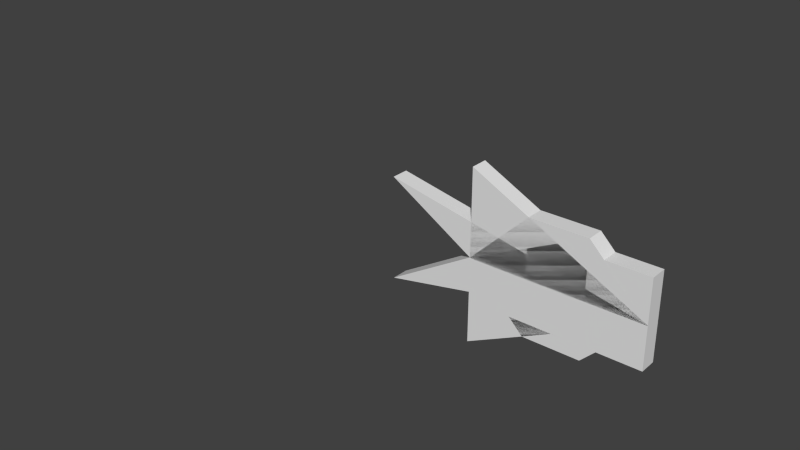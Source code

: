 # Source: shape.blend  (saved by Blender 2.67.0; exported with 4.5.12 LTS)
import bpy
from mathutils import Matrix  # noqa: F401  (used for matrix-valued properties, if any)

bpy.ops.wm.read_factory_settings(use_empty=True)
scene = bpy.context.scene
scene.name = 'Scene'

# ---- collections
col_collection_1 = bpy.data.collections.new('Collection 1'); scene.collection.children.link(col_collection_1)

# ---- materials (node trees are filled in below, after node groups)
mat_material = bpy.data.materials.new('Material')
mat_material.alpha_threshold = 0.0
mat_material.use_transparent_shadow = False
mat_material.roughness = 0.5
mat_material.line_color = (0.0, 0.0, 0.0, 1.0)

# ---- node groups
ng_auto_smooth = bpy.data.node_groups.new('Auto Smooth', 'GeometryNodeTree')
_s = ng_auto_smooth.interface.new_socket(name='Geometry', in_out='OUTPUT', socket_type='NodeSocketGeometry')
_s = ng_auto_smooth.interface.new_socket(name='Geometry', in_out='INPUT', socket_type='NodeSocketGeometry')
_s = ng_auto_smooth.interface.new_socket(name='Angle', in_out='INPUT', socket_type='NodeSocketFloat')
_s.subtype = 'ANGLE'
_s.min_value = 0.0
_s.max_value = 3.142
ng_auto_smooth.is_modifier = True
_N = ng_auto_smooth.nodes; _L = ng_auto_smooth.links
n0 = _N.new('NodeGroupOutput'); n0.name = 'Group Output'; n0.location = (480, -100)
n1 = _N.new('NodeGroupInput'); n1.name = 'Group Input'; n1.location = (-420, -300)
n2 = _N.new('NodeGroupInput'); n2.name = 'Group Input.001'; n2.location = (-60, -100)
n3 = _N.new('GeometryNodeSetShadeSmooth'); n3.name = 'Set Shade Smooth'; n3.location = (120, -100)
n3.domain = 'EDGE'
n4 = _N.new('GeometryNodeSetShadeSmooth'); n4.name = 'Set Shade Smooth.001'; n4.location = (300, -100)
n5 = _N.new('GeometryNodeInputMeshEdgeAngle'); n5.name = 'Edge Angle'; n5.location = (-420, -220)
n6 = _N.new('GeometryNodeInputEdgeSmooth'); n6.name = 'Is Edge Smooth'; n6.location = (-60, -160)
n7 = _N.new('GeometryNodeInputShadeSmooth'); n7.name = 'Is Face Smooth'; n7.location = (-240, -340)
n8 = _N.new('FunctionNodeBooleanMath'); n8.name = 'Boolean Math'; n8.location = (-60, -220)
n9 = _N.new('FunctionNodeCompare'); n9.name = 'Compare'; n9.location = (-240, -180)
n9.operation = 'LESS_EQUAL'
_L.new(n5.outputs[0], n9.inputs[0])
_L.new(n4.outputs[0], n0.inputs[0])
_L.new(n1.outputs[1], n9.inputs[1])
_L.new(n9.outputs[0], n8.inputs[0])
_L.new(n7.outputs[0], n8.inputs[1])
_L.new(n2.outputs[0], n3.inputs[0])
_L.new(n6.outputs[0], n3.inputs[1])
_L.new(n3.outputs[0], n4.inputs[0])
_L.new(n8.outputs[0], n3.inputs[2])
n0.is_active_output = True

# ---- material node trees

# ---- world
world_world = bpy.data.worlds.new('World'); scene.world = world_world
world_world.color = (0.05088, 0.05088, 0.05088)
world_world.use_sun_shadow = False
world_world.sun_shadow_jitter_overblur = 0.0
world_world.cycles.sampling_method = 'MANUAL'
world_world.cycles.sample_map_resolution = 256

# ---- meshes
me_plane_003 = bpy.data.meshes.new('Plane.003')
me_plane_003.from_pydata([(0.3333, 0.6667, 1.066e-07), (-0.3333, 0.6667, 1.066e-07), (0.3333, -0.6667, -1.066e-07), (-0.3333, -0.6667, -1.066e-07), (-1.0, 0.0, 0.0), (1.0, 0.0, 0.0), (0.3333, 0.6667, -0.1), (-0.3333, 0.6667, -0.1), (0.3333, -0.6667, -0.1), (-0.3333, -0.6667, -0.1), (-1.0, -1.28e-07, -0.1), (1.0, -1.28e-07, -0.1)], [], [(3, 4, 1), (10, 9, 7), (1, 4, 10), (4, 3, 9), (3, 2, 8), (0, 1, 7), (2, 5, 11), (5, 0, 6), (8, 11, 6), (9, 8, 7), (8, 6, 7), (5, 2, 0), (2, 3, 1), (0, 2, 1), (7, 1, 10), (10, 4, 9), (9, 3, 8), (6, 0, 7), (8, 2, 11), (11, 5, 6)])
me_plane_003.use_remesh_preserve_volume = False
me_plane_003.use_remesh_preserve_attributes = False
me_plane_003.use_mirror_vertex_groups = False
me_plane_003.update()
me_plane_002 = bpy.data.meshes.new('Plane.002')
me_plane_002.from_pydata([(-2.0, -0.6, -1.267e-07), (-2.0, 0.6, 1.267e-07), (1.0, 0.0, 0.0), (-1.0, 0.0, 0.0), (-2.0, -0.6, -0.1), (-2.0, 0.6, -0.1), (1.0, -1.28e-07, -0.1), (-1.0, -1.28e-07, -0.1)], [], [(7, 4, 6), (2, 0, 3), (7, 6, 5), (2, 1, 5), (0, 2, 6), (1, 3, 7), (3, 0, 4), (6, 2, 5), (4, 0, 6), (5, 1, 7), (7, 3, 4), (2, 3, 1)])
me_plane_002.use_remesh_preserve_volume = False
me_plane_002.use_remesh_preserve_attributes = False
me_plane_002.use_mirror_vertex_groups = False
me_plane_002.update()
me_plane_001 = bpy.data.meshes.new('Plane.001')
me_plane_001.from_pydata([(0.0, 1.0, -0.1), (1.0, -1.28e-07, -0.1), (0.0, -1.0, -0.1), (-1.0, -1.28e-07, -0.1), (0.0, -1.0, 0.0), (0.0, 1.0, 0.0), (1.0, 0.0, 0.0), (-1.0, 0.0, 0.0)], [], [(6, 4, 7), (1, 0, 3), (7, 4, 3), (5, 7, 0), (6, 5, 1), (4, 6, 1), (2, 1, 3), (5, 6, 7), (5, 0, 1), (7, 3, 0), (2, 4, 1), (4, 2, 3)])
me_plane_001.use_remesh_preserve_volume = False
me_plane_001.use_remesh_preserve_attributes = False
me_plane_001.use_mirror_vertex_groups = False
me_plane_001.update()
me_plane = bpy.data.meshes.new('Plane')
me_plane.from_pydata([(1.0, 0.0, 0.0), (-1.0, -1.0, 0.0), (-1.0, 1.0, 0.0), (1.0, -1.28e-07, -0.1), (-1.0, -1.0, -0.1), (-1.0, 1.0, -0.1)], [], [(1, 2, 0), (4, 3, 5), (1, 0, 3, 4), (0, 2, 5, 3), (2, 1, 4, 5)])
me_plane.use_remesh_preserve_volume = False
me_plane.use_remesh_preserve_attributes = False
me_plane.use_mirror_vertex_groups = False
me_plane.update()
me_cube = bpy.data.meshes.new('Cube')
me_cube.from_pydata([(1.0, 1.0, -1.0), (1.0, -1.0, -1.0), (-1.0, -1.0, -1.0), (-1.0, 1.0, -1.0), (1.0, 1.0, 1.0), (1.0, -1.0, 1.0), (-1.0, -1.0, 1.0), (-1.0, 1.0, 1.0)], [], [(0, 1, 2), (4, 7, 5), (0, 4, 1), (1, 5, 2), (2, 6, 7), (4, 0, 3), (3, 0, 2), (7, 6, 5), (4, 5, 1), (3, 2, 7), (7, 4, 3), (5, 6, 2)])
me_cube.materials.append(mat_material)
me_cube.use_remesh_preserve_volume = False
me_cube.use_remesh_preserve_attributes = False
me_cube.use_mirror_vertex_groups = False
me_cube.update()

# ---- objects
ob_hexagon = bpy.data.objects.new('Hexagon', me_plane_003)
ob_arrow = bpy.data.objects.new('Arrow', me_plane_002)
ob_diamond = bpy.data.objects.new('Diamond', me_plane_001)
ob_triangle = bpy.data.objects.new('Triangle', me_plane)
ob_rect = bpy.data.objects.new('Rect', me_cube)

# ---- transforms, parenting, visibility, modifiers, constraints
ob_hexagon.location = (0.5, -0.05, 0.0)
ob_hexagon.rotation_euler = (1.571, 0.0, 0.0)
ob_hexagon.scale = (0.5, 0.5, 1.0)
ob_hexagon.hide_viewport = True
ob_hexagon.lineart.crease_threshold = 0.0
ob_arrow.location = (0.5, -0.05, 0.0)
ob_arrow.rotation_euler = (1.571, 0.0, 0.0)
ob_arrow.scale = (0.5, 0.5, 1.0)
ob_arrow.hide_viewport = True
ob_arrow.lineart.crease_threshold = 0.0
ob_diamond.location = (0.5, -0.05, 0.0)
ob_diamond.rotation_euler = (1.571, 0.0, 0.0)
ob_diamond.scale = (0.5, 0.25, 1.0)
ob_diamond.hide_viewport = True
ob_diamond.lineart.crease_threshold = 0.0
ob_triangle.location = (0.5, -0.05, 0.0)
ob_triangle.rotation_euler = (1.571, 0.0, 0.0)
ob_triangle.scale = (0.5, 0.5, 1.0)
ob_triangle.hide_viewport = True
ob_triangle.lineart.crease_threshold = 0.0
ob_rect.location = (0.5, 0.0, 0.0)
ob_rect.scale = (0.5, 0.05, 0.25)
ob_rect.lock_rotations_4d = False
ob_rect.empty_display_type = 'ARROWS'
ob_rect.color = (1.0, 0.1308, 0.8368, 1.0)
ob_rect.display_type = 'SOLID'
ob_rect.show_wire = True
ob_rect.lineart.crease_threshold = 0.0
_m = ob_rect.modifiers.new('Auto Smooth', 'NODES')
_m.node_group = ng_auto_smooth
_gi = [s.identifier for s in ng_auto_smooth.interface.items_tree if s.item_type == 'SOCKET' and s.in_out == 'INPUT']
_m[_gi[1]] = 0.5236  # Angle

# ---- collection membership
col_collection_1.objects.link(ob_hexagon)
col_collection_1.objects.link(ob_arrow)
col_collection_1.objects.link(ob_diamond)
col_collection_1.objects.link(ob_triangle)
col_collection_1.objects.link(ob_rect)

# ---- scene / render settings (as saved in the file)
scene.frame_start = 1; scene.frame_end = 250; scene.frame_set(2)
scene.render.engine = 'BLENDER_EEVEE_NEXT'
scene.render.image_settings.color_mode = 'RGB'
scene.render.image_settings.compression = 90
scene.render.resolution_percentage = 50
scene.render.dither_intensity = 0.0
scene.cycles.use_denoising = False
scene.cycles.samples = 10
scene.cycles.sampling_pattern = 'TABULATED_SOBOL'
scene.cycles.light_sampling_threshold = 0.0
scene.cycles.use_adaptive_sampling = False
scene.cycles.use_light_tree = False
scene.cycles.blur_glossy = 0.0
scene.cycles.volume_bounces = 1
scene.cycles.pixel_filter_type = 'GAUSSIAN'
scene.cycles.sample_clamp_indirect = 0.0
scene.view_settings.view_transform = 'Standard'
bpy.context.view_layer.update()

# ---- added for rendering (the .blend has no active camera and no usable light): camera, sun
cam_auto = bpy.data.cameras.new('AutoCamera')
cam_auto.lens = 50.0
cam_auto.sensor_width = 36.0
cam_auto.clip_end = 1000.0
ob_auto_camera = bpy.data.objects.new('AutoCamera', cam_auto)
scene.collection.objects.link(ob_auto_camera)
ob_auto_camera.location = (2.86787, -4.04144, 2.69429)
ob_auto_camera.rotation_euler = (1.09748, -7.21219e-08, 0.694738)
scene.camera = ob_auto_camera
light_auto_sun = bpy.data.lights.new('AutoSun', 'SUN')
light_auto_sun.energy = 3.0
light_auto_sun.angle = 0.0523599
ob_auto_sun = bpy.data.objects.new('AutoSun', light_auto_sun)
scene.collection.objects.link(ob_auto_sun)
ob_auto_sun.rotation_euler = (0.872665, 0.174533, 0.523599)
bpy.context.view_layer.update()
